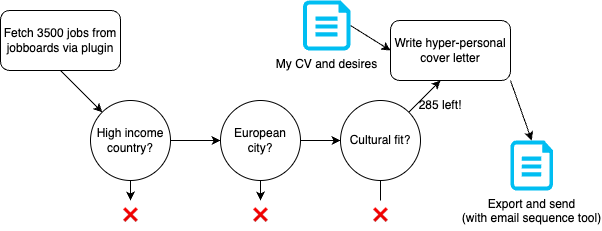

The diagram above was exported from draw.io. Its source (the exported page's mxGraphModel, read from the mxfile embedded in the PNG):
<mxGraphModel dx="675" dy="427" grid="1" gridSize="10" guides="1" tooltips="1" connect="1" arrows="1" fold="1" page="1" pageScale="1" pageWidth="827" pageHeight="1169" math="0" shadow="0">
  <root>
    <mxCell id="0" />
    <mxCell id="1" parent="0" />
    <mxCell id="9" style="edgeStyle=none;html=1;exitX=0.5;exitY=1;exitDx=0;exitDy=0;entryX=0;entryY=0;entryDx=0;entryDy=0;" edge="1" parent="1" source="2" target="4">
      <mxGeometry relative="1" as="geometry" />
    </mxCell>
    <mxCell id="2" value="Fetch 3500 jobs from jobboards via plugin" style="rounded=1;whiteSpace=wrap;html=1;" vertex="1" parent="1">
      <mxGeometry x="90" y="50" width="120" height="60" as="geometry" />
    </mxCell>
    <mxCell id="10" style="edgeStyle=none;html=1;exitX=1;exitY=0.5;exitDx=0;exitDy=0;entryX=0;entryY=0.5;entryDx=0;entryDy=0;" edge="1" parent="1" source="4" target="6">
      <mxGeometry relative="1" as="geometry" />
    </mxCell>
    <mxCell id="16" style="edgeStyle=none;html=1;exitX=0.5;exitY=1;exitDx=0;exitDy=0;entryX=0.5;entryY=0;entryDx=0;entryDy=0;" edge="1" parent="1" source="4" target="14">
      <mxGeometry relative="1" as="geometry" />
    </mxCell>
    <mxCell id="4" value="High income country?" style="ellipse;whiteSpace=wrap;html=1;aspect=fixed;" vertex="1" parent="1">
      <mxGeometry x="180" y="140" width="80" height="80" as="geometry" />
    </mxCell>
    <mxCell id="11" style="edgeStyle=none;html=1;exitX=1;exitY=0.5;exitDx=0;exitDy=0;entryX=0;entryY=0.5;entryDx=0;entryDy=0;" edge="1" parent="1" source="6" target="7">
      <mxGeometry relative="1" as="geometry" />
    </mxCell>
    <mxCell id="17" style="edgeStyle=none;html=1;exitX=0.5;exitY=1;exitDx=0;exitDy=0;entryX=0.5;entryY=0;entryDx=0;entryDy=0;" edge="1" parent="1" source="6" target="15">
      <mxGeometry relative="1" as="geometry" />
    </mxCell>
    <mxCell id="6" value="European city?" style="ellipse;whiteSpace=wrap;html=1;aspect=fixed;" vertex="1" parent="1">
      <mxGeometry x="310" y="140" width="80" height="80" as="geometry" />
    </mxCell>
    <mxCell id="20" style="edgeStyle=none;html=1;exitX=1;exitY=0;exitDx=0;exitDy=0;" edge="1" parent="1" source="7">
      <mxGeometry relative="1" as="geometry">
        <mxPoint x="530" y="120" as="targetPoint" />
      </mxGeometry>
    </mxCell>
    <mxCell id="7" value="Cultural fit?" style="ellipse;whiteSpace=wrap;html=1;aspect=fixed;" vertex="1" parent="1">
      <mxGeometry x="430" y="140" width="80" height="80" as="geometry" />
    </mxCell>
    <mxCell id="14" value="❌" style="text;html=1;strokeColor=none;fillColor=none;align=center;verticalAlign=middle;whiteSpace=wrap;rounded=0;" vertex="1" parent="1">
      <mxGeometry x="190" y="240" width="60" height="30" as="geometry" />
    </mxCell>
    <mxCell id="15" value="❌" style="text;html=1;strokeColor=none;fillColor=none;align=center;verticalAlign=middle;whiteSpace=wrap;rounded=0;" vertex="1" parent="1">
      <mxGeometry x="320" y="240" width="60" height="30" as="geometry" />
    </mxCell>
    <mxCell id="18" value="" style="edgeStyle=none;html=1;exitX=0.5;exitY=1;exitDx=0;exitDy=0;endArrow=none;" edge="1" parent="1" source="7">
      <mxGeometry relative="1" as="geometry">
        <mxPoint x="470" y="240" as="targetPoint" />
        <mxPoint x="470" y="220" as="sourcePoint" />
      </mxGeometry>
    </mxCell>
    <mxCell id="29" style="edgeStyle=none;html=1;exitX=1;exitY=1;exitDx=0;exitDy=0;entryX=0.5;entryY=0;entryDx=0;entryDy=0;entryPerimeter=0;" edge="1" parent="1" source="21" target="27">
      <mxGeometry relative="1" as="geometry" />
    </mxCell>
    <mxCell id="21" value="Write hyper-personal cover letter" style="rounded=1;whiteSpace=wrap;html=1;" vertex="1" parent="1">
      <mxGeometry x="480" y="60" width="120" height="60" as="geometry" />
    </mxCell>
    <mxCell id="26" style="edgeStyle=none;html=1;exitX=1;exitY=0.5;exitDx=0;exitDy=0;exitPerimeter=0;entryX=0;entryY=0.5;entryDx=0;entryDy=0;" edge="1" parent="1" source="22" target="21">
      <mxGeometry relative="1" as="geometry" />
    </mxCell>
    <mxCell id="22" value="My CV and desires" style="verticalLabelPosition=bottom;html=1;verticalAlign=top;align=center;strokeColor=none;fillColor=#00BEF2;shape=mxgraph.azure.file;pointerEvents=1;" vertex="1" parent="1">
      <mxGeometry x="392.5" y="40" width="47.5" height="50" as="geometry" />
    </mxCell>
    <mxCell id="25" value="❌" style="text;html=1;strokeColor=none;fillColor=none;align=center;verticalAlign=middle;whiteSpace=wrap;rounded=0;" vertex="1" parent="1">
      <mxGeometry x="440" y="240" width="60" height="30" as="geometry" />
    </mxCell>
    <mxCell id="27" value="Export and send &lt;br&gt;(with email sequence tool)" style="verticalLabelPosition=bottom;html=1;verticalAlign=top;align=center;strokeColor=none;fillColor=#00BEF2;shape=mxgraph.azure.file;pointerEvents=1;" vertex="1" parent="1">
      <mxGeometry x="600" y="180" width="42.5" height="50" as="geometry" />
    </mxCell>
    <mxCell id="30" value="285 left!" style="text;html=1;strokeColor=none;fillColor=none;align=center;verticalAlign=middle;whiteSpace=wrap;rounded=0;" vertex="1" parent="1">
      <mxGeometry x="500" y="130" width="60" height="30" as="geometry" />
    </mxCell>
  </root>
</mxGraphModel>